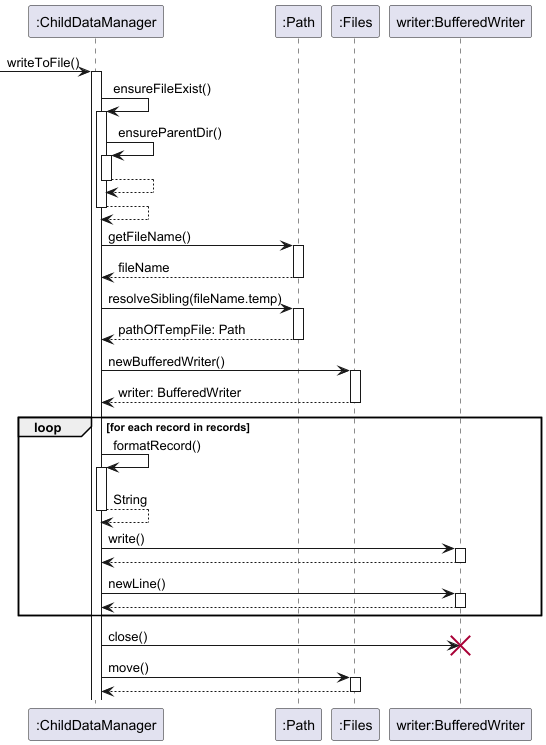

The diagram above was rendered by PlantUML. Its source (embedded in the PNG):
@startuml
'https://plantuml.com/sequence-

participant ":ChildDataManager" as CDM
participant ":Path" as Path
participant ":Files" as Files
participant "writer:BufferedWriter" as BW

-> CDM: writeToFile()
activate CDM

CDM -> CDM: ensureFileExist()
activate CDM

CDM -> CDM: ensureParentDir()
activate CDM
return

return

CDM -> Path: getFileName()
activate Path
return fileName

CDM -> Path: resolveSibling(fileName.temp)
activate Path
return pathOfTempFile: Path

CDM -> Files: newBufferedWriter()
activate Files
return writer: BufferedWriter

loop for each record in records
    CDM -> CDM: formatRecord()
    activate CDM
    return String

    CDM -> BW: write()
    activate BW
    return

    CDM -> BW: newLine()
    activate BW
    return
end

CDM -> BW: close()
destroy BW

CDM -> Files: move()
activate Files
return

@enduml